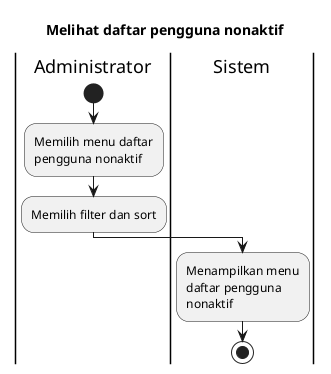

The diagram above was rendered by PlantUML. Its source (embedded in the PNG):
@startuml
skinparam wrapWidth 140

title Melihat daftar pengguna nonaktif

|Administrator|
start
:Memilih menu daftar pengguna nonaktif;
:Memilih filter dan sort;

|Sistem|
:Menampilkan menu daftar pengguna nonaktif;

stop
@enduml